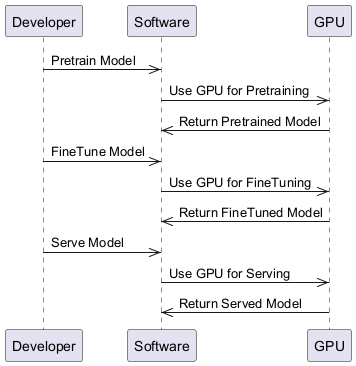

The diagram above was rendered by PlantUML. Its source (embedded in the PNG):
@startuml
participant "Developer" as dev
participant "Software" as sw
participant "GPU" as gpu
dev ->> sw: Pretrain Model
sw ->> gpu: Use GPU for Pretraining
gpu ->> sw: Return Pretrained Model
dev ->> sw: FineTune Model
sw ->> gpu: Use GPU for FineTuning
gpu ->> sw: Return FineTuned Model
dev ->> sw: Serve Model
sw ->> gpu: Use GPU for Serving
gpu ->> sw: Return Served Model
@enduml